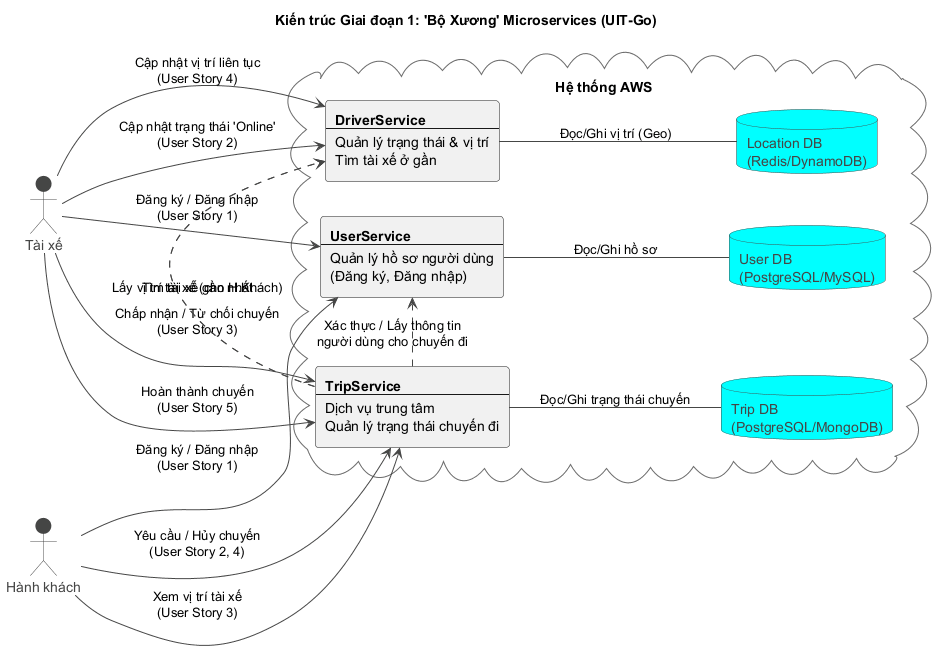

The diagram above was rendered by PlantUML. Its source (embedded in the PNG):
@startuml
!theme vibrant
title "Kiến trúc Giai đoạn 1: 'Bộ Xương' Microservices (UIT-Go)"
left to right direction

actor "Hành khách" as Passenger
actor "Tài xế" as Driver

cloud "Hệ thống AWS" {
    ' Sử dụng cú pháp \n để định nghĩa nội dung đa dòng
    rectangle "<b>UserService</b>\n--\nQuản lý hồ sơ người dùng\n(Đăng ký, Đăng nhập)" as US
    database "User DB\n(PostgreSQL/MySQL)" as UserDB

    rectangle "<b>TripService</b>\n--\nDịch vụ trung tâm\nQuản lý trạng thái chuyến đi" as TS
    database "Trip DB\n(PostgreSQL/MongoDB)" as TripDB

    rectangle "<b>DriverService</b>\n--\nQuản lý trạng thái & vị trí\nTìm tài xế ở gần" as DS
    database "Location DB\n(Redis/DynamoDB)" as LocationDB
}

' Service -> Database (Database per Service Principle)
US -- UserDB : "Đọc/Ghi hồ sơ"
TS -- TripDB : "Đọc/Ghi trạng thái chuyến"
DS -- LocationDB : "Đọc/Ghi vị trí (Geo)"

' External Actors -> Services
Passenger --> US : "Đăng ký / Đăng nhập\n(User Story 1)"
Passenger --> TS : "Yêu cầu / Hủy chuyến\n(User Story 2, 4)"
Passenger --> TS : "Xem vị trí tài xế\n(User Story 3)"

Driver --> US : "Đăng ký / Đăng nhập\n(User Story 1)"
Driver --> DS : "Cập nhật trạng thái 'Online'\n(User Story 2)"
Driver --> DS : "Cập nhật vị trí liên tục\n(User Story 4)"
Driver --> TS : "Chấp nhận / Từ chối chuyến\n(User Story 3)"
Driver --> TS : "Hoàn thành chuyến\n(User Story 5)"

' Internal Service Communication (via API: REST/gRPC)
TS .> DS : "Tìm tài xế gần nhất"
TS .> DS : "Lấy vị trí tài xế (cho H.Khách)"
TS .> US : "Xác thực / Lấy thông tin\nngười dùng cho chuyến đi"

@enduml